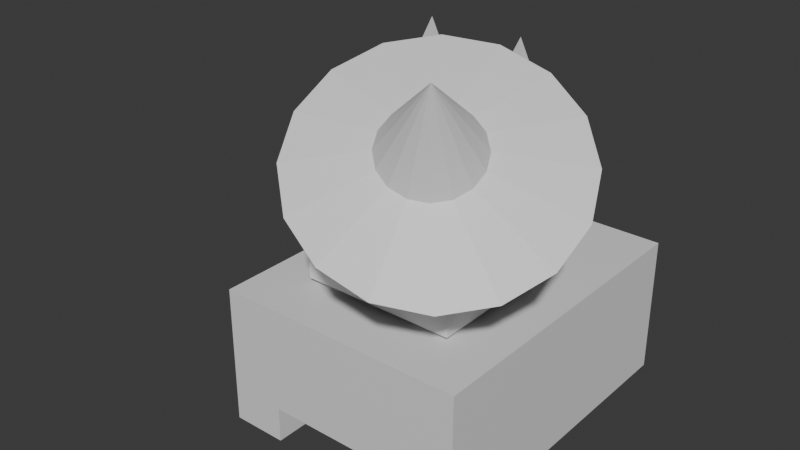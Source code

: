 # Source: test_tank.blend  (saved by Blender 4.3.34; exported with 4.5.12 LTS)
import bpy
from mathutils import Matrix  # noqa: F401  (used for matrix-valued properties, if any)

bpy.ops.wm.read_factory_settings(use_empty=True)
scene = bpy.context.scene
scene.name = 'Scene'

# ---- collections
col_collection = bpy.data.collections.new('Collection'); scene.collection.children.link(col_collection)

# ---- materials (node trees are filled in below, after node groups)
mat_material = bpy.data.materials.new('Material')
mat_material.alpha_threshold = 0.0
mat_material.roughness = 0.5
mat_material.line_color = (0.0, 0.0, 0.0, 1.0)

# ---- material node trees
mat_material.use_nodes = True; mat_material.node_tree.nodes.clear()
_N = mat_material.node_tree.nodes; _L = mat_material.node_tree.links
n0 = _N.new('ShaderNodeOutputMaterial'); n0.name = 'Material Output'; n0.location = (300, 300)
n1 = _N.new('ShaderNodeBsdfPrincipled'); n1.name = 'Principled BSDF'; n1.location = (10, 300)
n1.inputs[3].default_value = 1.45
_L.new(n1.outputs[0], n0.inputs[0])
n0.is_active_output = True

# ---- world
world_world = bpy.data.worlds.new('World'); scene.world = world_world
world_world.use_nodes = True; world_world.node_tree.nodes.clear()
_N = world_world.node_tree.nodes; _L = world_world.node_tree.links
n0 = _N.new('ShaderNodeOutputWorld'); n0.name = 'World Output'; n0.location = (300, 300)
n1 = _N.new('ShaderNodeBackground'); n1.name = 'Background'; n1.location = (10, 300)
n1.inputs[0].default_value = (0.05088, 0.05088, 0.05088, 1.0)
_L.new(n1.outputs[0], n0.inputs[0])
n0.is_active_output = True
world_world.color = (0.05088, 0.05088, 0.05088)
world_world.sun_shadow_jitter_overblur = 0.0

# ---- meshes
me_plane = bpy.data.meshes.new('Plane')
me_plane.from_pydata([(0.0, -1.0, 0.0), (-1.0, 1.0, 0.0), (1.0, 1.0, 0.0), (-5.581, 6.197, -6.04), (-5.581, 10.74, -6.04), (-5.581, 6.197, 4.446), (-5.581, 10.74, 4.446), (2.56, 6.197, -6.04), (2.56, 10.74, -6.04), (2.56, 6.197, 4.446), (2.56, 10.74, 4.446), (-3.801, 10.74, -6.04), (0.8666, 10.74, -6.04), (-3.801, 6.197, 4.446), (0.8666, 6.197, 4.446), (0.8666, 10.74, 4.446), (-3.801, 10.74, 4.446), (0.8666, 6.197, -6.04), (-3.801, 6.197, -6.04), (-3.801, 9.588, -6.04), (0.8666, 9.588, -6.04), (-3.801, 6.197, 4.446), (0.8666, 6.197, 4.446), (0.8666, 9.588, 4.446), (-3.801, 9.588, 4.446), (0.8666, 6.197, -6.04), (-3.801, 6.197, -6.04), (0.9962, 6.0, 0.7153), (0.9962, 0.9863, 0.7153), (0.9962, 6.0, -4.298), (0.9962, 0.9863, -4.298), (-4.017, 6.0, 0.7153), (-4.017, 0.9863, 0.7153), (-4.017, 6.0, -4.298), (-4.017, 0.9863, -4.298), (1.129, 1.628, -5.283), (0.6258, 1.563, -5.55), (0.08909, 1.377, -5.632), (-0.3992, 1.1, -5.515), (-0.7647, 0.7725, -5.218), (-0.9518, 0.4453, -4.785), (-0.932, 0.1678, -4.284), (-0.7084, -0.01759, -3.789), (-0.3149, -0.08269, -3.377), (0.1885, -0.01759, -3.11), (0.7252, 0.1678, -3.028), (1.214, 0.4453, -3.145), (1.579, 0.7725, -3.442), (1.766, 1.1, -3.875), (1.746, 1.377, -4.376), (1.523, 1.563, -4.871), (1.44, -1.619, -5.693), (2.337, 3.71, -6.587), (0.9381, 3.529, -7.329), (-0.553, 3.014, -7.555), (-1.909, 2.243, -7.231), (-2.925, 1.334, -6.405), (-3.445, 0.4244, -5.204), (-3.39, -0.3464, -3.81), (-2.768, -0.8615, -2.436), (-1.675, -1.042, -1.291), (-0.2766, -0.8615, -0.5485), (1.214, -0.3464, -0.3224), (2.571, 0.4244, -0.6469), (3.586, 1.334, -1.473), (4.106, 2.243, -2.674), (4.051, 3.014, -4.067), (3.43, 3.529, -5.441), (-3.022, -1.0, 7.451e-09), (-4.022, 1.0, 7.451e-09), (-2.022, 1.0, 7.451e-09)], [], [(0, 2, 1), (17, 7, 9, 14), (15, 14, 9, 10), (10, 9, 7, 8), (11, 4, 6, 16), (4, 3, 5, 6), (11, 18, 3, 4), (8, 7, 17, 12), (19, 26, 18, 11), (8, 12, 15, 10), (19, 11, 16, 24), (6, 5, 13, 16), (23, 22, 14, 15), (3, 18, 13, 5), (25, 17, 14, 22), (18, 26, 21, 13), (26, 25, 22, 21), (16, 13, 21, 24), (24, 21, 22, 23), (12, 20, 23, 15), (20, 19, 24, 23), (12, 17, 25, 20), (20, 25, 26, 19), (27, 28, 30, 29), (29, 30, 34, 33), (33, 34, 32, 31), (31, 32, 28, 27), (29, 33, 31, 27), (34, 30, 28, 32), (35, 51, 36), (36, 51, 37), (37, 51, 38), (38, 51, 39), (39, 51, 40), (40, 51, 41), (41, 51, 42), (42, 51, 43), (43, 51, 44), (44, 51, 45), (45, 51, 46), (46, 51, 47), (47, 51, 48), (48, 51, 49), (49, 50, 67, 66), (49, 51, 50), (50, 51, 35), (52, 53, 54, 55, 56, 57, 58, 59, 60, 61, 62, 63, 64, 65, 66, 67), (38, 39, 56, 55), (35, 36, 53, 52), (42, 43, 60, 59), (46, 47, 64, 63), (50, 35, 52, 67), (39, 40, 57, 56), (43, 44, 61, 60), (47, 48, 65, 64), (36, 37, 54, 53), (40, 41, 58, 57), (44, 45, 62, 61), (48, 49, 66, 65), (37, 38, 55, 54), (41, 42, 59, 58), (45, 46, 63, 62), (68, 70, 69)])
_uv = me_plane.uv_layers.new(name='UVMap')
_uv.uv.foreach_set('vector', [1.0, 0.0, 1.0, 1.0, 0.0, 1.0, 0.823, 0.5, 0.875, 0.5, 0.875, 0.75, 0.823, 0.75, 0.375, 0.948, 0.625, 0.948, 0.625, 1.0, 0.375, 1.0, 0.375, 0.0, 0.625, 0.0, 0.625, 0.25, 0.375, 0.25, 0.3203, 0.5, 0.375, 0.5, 0.375, 0.75, 0.3203, 0.75, 0.375, 0.5, 0.625, 0.5, 0.625, 0.75, 0.375, 0.75, 0.375, 0.4453, 0.625, 0.4453, 0.625, 0.5, 0.375, 0.5, 0.375, 0.25, 0.625, 0.25, 0.625, 0.302, 0.375, 0.302, 0.375, 0.4453, 0.625, 0.4453, 0.625, 0.4453, 0.375, 0.4453, 0.125, 0.5, 0.177, 0.5, 0.177, 0.75, 0.125, 0.75, 0.3203, 0.5, 0.3203, 0.5, 0.3203, 0.75, 0.3203, 0.75, 0.375, 0.75, 0.625, 0.75, 0.625, 0.8047, 0.375, 0.8047, 0.375, 0.948, 0.625, 0.948, 0.625, 0.948, 0.375, 0.948, 0.625, 0.5, 0.6797, 0.5, 0.6797, 0.75, 0.625, 0.75, 0.823, 0.5, 0.823, 0.5, 0.823, 0.75, 0.823, 0.75, 0.6797, 0.5, 0.6797, 0.5, 0.6797, 0.75, 0.6797, 0.75, 0.6797, 0.5, 0.823, 0.5, 0.823, 0.75, 0.6797, 0.75, 0.375, 0.8047, 0.625, 0.8047, 0.625, 0.8047, 0.375, 0.8047, 0.375, 0.8047, 0.625, 0.8047, 0.625, 0.948, 0.375, 0.948, 0.177, 0.5, 0.177, 0.5, 0.177, 0.75, 0.177, 0.75, 0.177, 0.5, 0.3203, 0.5, 0.3203, 0.75, 0.177, 0.75, 0.375, 0.302, 0.625, 0.302, 0.625, 0.302, 0.375, 0.302, 0.375, 0.302, 0.625, 0.302, 0.625, 0.4453, 0.375, 0.4453, 0.375, 0.0, 0.625, 0.0, 0.625, 0.25, 0.375, 0.25, 0.375, 0.25, 0.625, 0.25, 0.625, 0.5, 0.375, 0.5, 0.375, 0.5, 0.625, 0.5, 0.625, 0.75, 0.375, 0.75, 0.375, 0.75, 0.625, 0.75, 0.625, 1.0, 0.375, 1.0, 0.125, 0.5, 0.375, 0.5, 0.375, 0.75, 0.125, 0.75, 0.625, 0.5, 0.875, 0.5, 0.875, 0.75, 0.625, 0.75, 0.25, 0.49, 0.25, 0.25, 0.3418, 0.4717, 0.3418, 0.4717, 0.25, 0.25, 0.4197, 0.4197, 0.4197, 0.4197, 0.25, 0.25, 0.4717, 0.3418, 0.4717, 0.3418, 0.25, 0.25, 0.49, 0.25, 0.49, 0.25, 0.25, 0.25, 0.4717, 0.1582, 0.4717, 0.1582, 0.25, 0.25, 0.4197, 0.08029, 0.4197, 0.08029, 0.25, 0.25, 0.3418, 0.02827, 0.3418, 0.02827, 0.25, 0.25, 0.25, 0.01, 0.25, 0.01, 0.25, 0.25, 0.1582, 0.02827, 0.1582, 0.02827, 0.25, 0.25, 0.08029, 0.08029, 0.08029, 0.08029, 0.25, 0.25, 0.02827, 0.1582, 0.02827, 0.1582, 0.25, 0.25, 0.01, 0.25, 0.01, 0.25, 0.25, 0.25, 0.02827, 0.3418, 0.02827, 0.3418, 0.25, 0.25, 0.08029, 0.4197, 0.08029, 0.4197, 0.1582, 0.4717, 0.1582, 0.4717, 0.08029, 0.4197, 0.08029, 0.4197, 0.25, 0.25, 0.1582, 0.4717, 0.1582, 0.4717, 0.25, 0.25, 0.25, 0.49, 0.75, 0.49, 0.8418, 0.4717, 0.9197, 0.4197, 0.9717, 0.3418, 0.99, 0.25, 0.9717, 0.1582, 0.9197, 0.08029, 0.8418, 0.02827, 0.75, 0.01, 0.6582, 0.02827, 0.5803, 0.08029, 0.5283, 0.1582, 0.51, 0.25, 0.5283, 0.3418, 0.5803, 0.4197, 0.6582, 0.4717, 0.4717, 0.3418, 0.49, 0.25, 0.49, 0.25, 0.4717, 0.3418, 0.25, 0.49, 0.3418, 0.4717, 0.3418, 0.4717, 0.25, 0.49, 0.3418, 0.02827, 0.25, 0.01, 0.25, 0.01, 0.3418, 0.02827, 0.02827, 0.1582, 0.01, 0.25, 0.01, 0.25, 0.02827, 0.1582, 0.1582, 0.4717, 0.25, 0.49, 0.25, 0.49, 0.1582, 0.4717, 0.49, 0.25, 0.4717, 0.1582, 0.4717, 0.1582, 0.49, 0.25, 0.25, 0.01, 0.1582, 0.02827, 0.1582, 0.02827, 0.25, 0.01, 0.01, 0.25, 0.02827, 0.3418, 0.02827, 0.3418, 0.01, 0.25, 0.3418, 0.4717, 0.4197, 0.4197, 0.4197, 0.4197, 0.3418, 0.4717, 0.4717, 0.1582, 0.4197, 0.08029, 0.4197, 0.08029, 0.4717, 0.1582, 0.1582, 0.02827, 0.08029, 0.08029, 0.08029, 0.08029, 0.1582, 0.02827, 0.02827, 0.3418, 0.08029, 0.4197, 0.08029, 0.4197, 0.02827, 0.3418, 0.4197, 0.4197, 0.4717, 0.3418, 0.4717, 0.3418, 0.4197, 0.4197, 0.4197, 0.08029, 0.3418, 0.02827, 0.3418, 0.02827, 0.4197, 0.08029, 0.08029, 0.08029, 0.02827, 0.1582, 0.02827, 0.1582, 0.08029, 0.08029, 1.0, 0.0, 1.0, 1.0, 0.0, 1.0])
me_plane.materials.append(mat_material)
me_plane.update()
arm_armature = bpy.data.armatures.new('Armature')  # bones are not reproduced

# ---- objects
ob_armature = bpy.data.objects.new('Armature', arm_armature)
ob_plane = bpy.data.objects.new('Plane', me_plane)

# ---- transforms, parenting, visibility, modifiers, constraints
ob_armature.location = (1.164e-16, -0.4181, 0.5244)
ob_plane.parent = ob_armature
ob_plane.matrix_parent_inverse = Matrix(((1.0, -0.0, -0.0, -1.164e-16), (-0.0, 1.0, 0.0, 0.4181), (-0.0, -0.0, 1.0, -0.5244), (-0.0, 0.0, -0.0, 1.0)))
ob_plane.location = (-0.007557, 0.02475, 2.449)
ob_plane.rotation_euler = (-1.571, -0.0, 0.0)
ob_plane.scale = (0.2352, 0.2352, 0.2352)
_vg = ob_plane.vertex_groups.new(name='body')
_vg.add([3, 4, 5, 6, 7, 8, 9, 10, 11, 12, 13, 14, 15, 16, 17, 18, 19, 20, 21, 22, 23, 24, 25, 26], 1.0, 'REPLACE')
_vg = ob_plane.vertex_groups.new(name='turret')
_vg.add([27, 28, 29, 30, 31, 32, 33, 34], 1.0, 'REPLACE')
_vg = ob_plane.vertex_groups.new(name='hat')
_vg.add([35, 36, 37, 38, 39, 40, 41, 42, 43, 44, 45, 46, 47, 48, 49, 50, 51, 52, 53, 54, 55, 56, 57, 58, 59, 60, 61, 62, 63, 64, 65, 66, 67], 1.0, 'REPLACE')
_vg = ob_plane.vertex_groups.new(name='ear.R')
_vg.add([0, 1, 2], 1.0, 'REPLACE')
_vg = ob_plane.vertex_groups.new(name='ear.L')
_vg.add([68, 69, 70], 1.0, 'REPLACE')
_m = ob_plane.modifiers.new('Armature', 'ARMATURE')
_m.object = ob_armature

# ---- collection membership
col_collection.objects.link(ob_armature)
col_collection.objects.link(ob_plane)

# ---- scene / render settings (as saved in the file)
scene.frame_start = 1; scene.frame_end = 250; scene.frame_set(1)
scene.render.engine = 'BLENDER_EEVEE_NEXT'
bpy.context.view_layer.update()

# ---- added for rendering (the .blend has no active camera and no usable light): camera, sun
cam_auto = bpy.data.cameras.new('AutoCamera')
cam_auto.lens = 50.0
cam_auto.sensor_width = 36.0
cam_auto.clip_end = 1000.0
ob_auto_camera = bpy.data.objects.new('AutoCamera', cam_auto)
scene.collection.objects.link(ob_auto_camera)
ob_auto_camera.location = (3.7374, -5.65591, 4.81712)
ob_auto_camera.rotation_euler = (1.09748, -7.21219e-08, 0.694738)
scene.camera = ob_auto_camera
light_auto_sun = bpy.data.lights.new('AutoSun', 'SUN')
light_auto_sun.energy = 3.0
light_auto_sun.angle = 0.0523599
ob_auto_sun = bpy.data.objects.new('AutoSun', light_auto_sun)
scene.collection.objects.link(ob_auto_sun)
ob_auto_sun.rotation_euler = (0.872665, 0.174533, 0.523599)
bpy.context.view_layer.update()
